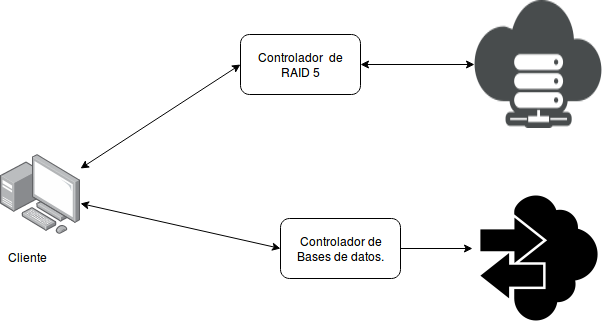

The diagram above was exported from draw.io. Its source (the exported page's mxGraphModel, read from the mxfile embedded in the PNG):
<mxGraphModel dx="840" dy="457" grid="1" gridSize="10" guides="1" tooltips="1" connect="1" arrows="1" fold="1" page="1" pageScale="1" pageWidth="850" pageHeight="1100" math="0" shadow="0">
  <root>
    <mxCell id="0" />
    <mxCell id="1" parent="0" />
    <mxCell id="M3ey9fmWBEJeTvLju1cW-1" value="" style="points=[];aspect=fixed;html=1;align=center;shadow=0;dashed=0;image;image=img/lib/allied_telesis/computer_and_terminals/Personal_Computer_with_Server.svg;" vertex="1" parent="1">
      <mxGeometry x="130" y="190" width="80" height="80" as="geometry" />
    </mxCell>
    <mxCell id="M3ey9fmWBEJeTvLju1cW-2" value="Cliente" style="text;html=1;resizable=0;points=[];autosize=1;align=left;verticalAlign=top;spacingTop=-4;" vertex="1" parent="1">
      <mxGeometry x="136" y="284" width="50" height="20" as="geometry" />
    </mxCell>
    <mxCell id="M3ey9fmWBEJeTvLju1cW-4" value="" style="shape=image;html=1;verticalAlign=top;verticalLabelPosition=bottom;labelBackgroundColor=#ffffff;imageAspect=0;aspect=fixed;image=https://cdn4.iconfinder.com/data/icons/cloud-computing-2/500/hard-disk-hdd-128.png" vertex="1" parent="1">
      <mxGeometry x="604" y="36" width="128" height="128" as="geometry" />
    </mxCell>
    <mxCell id="M3ey9fmWBEJeTvLju1cW-5" value="" style="shape=image;html=1;verticalAlign=top;verticalLabelPosition=bottom;labelBackgroundColor=#ffffff;imageAspect=0;aspect=fixed;image=https://cdn4.iconfinder.com/data/icons/business-finance-vol-13-1/512/10-128.png;rotation=90;" vertex="1" parent="1">
      <mxGeometry x="604" y="230" width="128" height="128" as="geometry" />
    </mxCell>
    <mxCell id="M3ey9fmWBEJeTvLju1cW-6" value="&lt;div&gt;Controlador&amp;nbsp; de &lt;br&gt;&lt;/div&gt;&lt;div&gt;RAID 5&lt;br&gt;&lt;/div&gt;" style="rounded=1;whiteSpace=wrap;html=1;" vertex="1" parent="1">
      <mxGeometry x="370" y="70" width="120" height="60" as="geometry" />
    </mxCell>
    <mxCell id="M3ey9fmWBEJeTvLju1cW-12" style="edgeStyle=orthogonalEdgeStyle;rounded=0;orthogonalLoop=1;jettySize=auto;html=1;exitX=1;exitY=0.5;exitDx=0;exitDy=0;entryX=0.422;entryY=1.016;entryDx=0;entryDy=0;entryPerimeter=0;" edge="1" parent="1" source="M3ey9fmWBEJeTvLju1cW-7" target="M3ey9fmWBEJeTvLju1cW-5">
      <mxGeometry relative="1" as="geometry" />
    </mxCell>
    <mxCell id="M3ey9fmWBEJeTvLju1cW-7" value="&lt;div&gt;Controlador de &lt;br&gt;&lt;/div&gt;&lt;div&gt;Bases de datos.&lt;br&gt;&lt;/div&gt;" style="rounded=1;whiteSpace=wrap;html=1;" vertex="1" parent="1">
      <mxGeometry x="410" y="254" width="120" height="60" as="geometry" />
    </mxCell>
    <mxCell id="M3ey9fmWBEJeTvLju1cW-9" value="" style="endArrow=classic;startArrow=classic;html=1;entryX=0;entryY=0.5;entryDx=0;entryDy=0;" edge="1" parent="1" source="M3ey9fmWBEJeTvLju1cW-1" target="M3ey9fmWBEJeTvLju1cW-6">
      <mxGeometry width="50" height="50" relative="1" as="geometry">
        <mxPoint x="170" y="169.28932188134524" as="sourcePoint" />
        <mxPoint x="170" y="119.28932188134524" as="targetPoint" />
      </mxGeometry>
    </mxCell>
    <mxCell id="M3ey9fmWBEJeTvLju1cW-10" value="" style="endArrow=classic;startArrow=classic;html=1;entryX=0;entryY=0.5;entryDx=0;entryDy=0;" edge="1" parent="1" source="M3ey9fmWBEJeTvLju1cW-1" target="M3ey9fmWBEJeTvLju1cW-7">
      <mxGeometry width="50" height="50" relative="1" as="geometry">
        <mxPoint x="210" y="290" as="sourcePoint" />
        <mxPoint x="260" y="240" as="targetPoint" />
      </mxGeometry>
    </mxCell>
    <mxCell id="M3ey9fmWBEJeTvLju1cW-11" value="" style="endArrow=classic;startArrow=classic;html=1;entryX=0;entryY=0.5;entryDx=0;entryDy=0;exitX=1;exitY=0.5;exitDx=0;exitDy=0;" edge="1" parent="1" source="M3ey9fmWBEJeTvLju1cW-6" target="M3ey9fmWBEJeTvLju1cW-4">
      <mxGeometry width="50" height="50" relative="1" as="geometry">
        <mxPoint x="500" y="130" as="sourcePoint" />
        <mxPoint x="550" y="80" as="targetPoint" />
      </mxGeometry>
    </mxCell>
  </root>
</mxGraphModel>